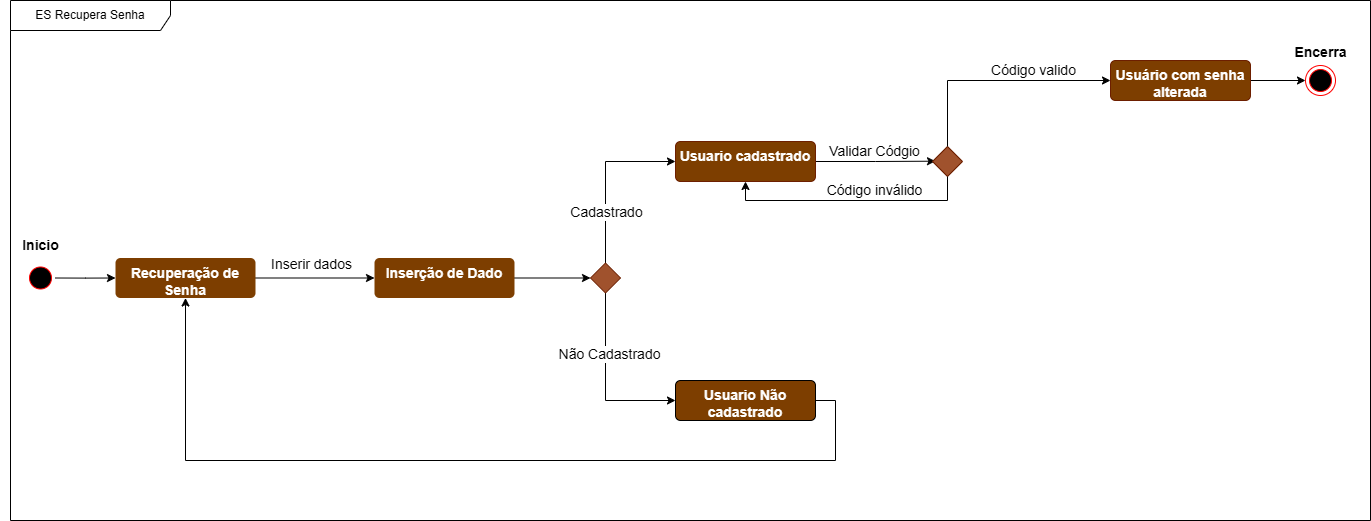

The diagram above was exported from draw.io. Its source (the exported page's mxGraphModel, read from the mxfile embedded in the PNG):
<mxGraphModel dx="1760" dy="2105" grid="1" gridSize="10" guides="1" tooltips="1" connect="1" arrows="1" fold="1" page="1" pageScale="1" pageWidth="827" pageHeight="1169" math="0" shadow="0">
  <root>
    <mxCell id="0" />
    <mxCell id="1" parent="0" />
    <mxCell id="VOcECH8DKtG9JjB0YTDp-1" style="edgeStyle=orthogonalEdgeStyle;rounded=0;orthogonalLoop=1;jettySize=auto;html=1;exitX=1;exitY=0.5;exitDx=0;exitDy=0;" parent="1" source="VOcECH8DKtG9JjB0YTDp-2" edge="1">
      <mxGeometry relative="1" as="geometry">
        <mxPoint x="155" y="217.5" as="targetPoint" />
      </mxGeometry>
    </mxCell>
    <mxCell id="VOcECH8DKtG9JjB0YTDp-2" value="" style="ellipse;html=1;shape=startState;fillColor=#000000;strokeColor=#ff0000;" parent="1" vertex="1">
      <mxGeometry x="65" y="202.5" width="30" height="30" as="geometry" />
    </mxCell>
    <mxCell id="VOcECH8DKtG9JjB0YTDp-3" style="edgeStyle=orthogonalEdgeStyle;rounded=0;orthogonalLoop=1;jettySize=auto;html=1;exitX=1;exitY=0.5;exitDx=0;exitDy=0;entryX=0;entryY=0.5;entryDx=0;entryDy=0;" parent="1" source="VOcECH8DKtG9JjB0YTDp-5" target="VOcECH8DKtG9JjB0YTDp-28" edge="1">
      <mxGeometry relative="1" as="geometry" />
    </mxCell>
    <mxCell id="VOcECH8DKtG9JjB0YTDp-4" value="Inserir dados" style="edgeLabel;html=1;align=center;verticalAlign=middle;resizable=0;points=[];fontSize=14;" parent="VOcECH8DKtG9JjB0YTDp-3" connectable="0" vertex="1">
      <mxGeometry x="-0.0252" y="-3" relative="1" as="geometry">
        <mxPoint x="-3" y="-18" as="offset" />
      </mxGeometry>
    </mxCell>
    <mxCell id="VOcECH8DKtG9JjB0YTDp-5" value="Recuperação de Senha" style="html=1;align=center;verticalAlign=top;rounded=1;absoluteArcSize=1;arcSize=10;dashed=0;whiteSpace=wrap;fontColor=#FFFFFF;strokeColor=none;fillColor=#7D3E00;fontStyle=1;fontSize=14;" parent="1" vertex="1">
      <mxGeometry x="155" y="197.5" width="140" height="40" as="geometry" />
    </mxCell>
    <mxCell id="VOcECH8DKtG9JjB0YTDp-6" style="edgeStyle=orthogonalEdgeStyle;rounded=0;orthogonalLoop=1;jettySize=auto;html=1;exitX=0.5;exitY=1;exitDx=0;exitDy=0;entryX=0;entryY=0.5;entryDx=0;entryDy=0;" parent="1" source="VOcECH8DKtG9JjB0YTDp-10" target="VOcECH8DKtG9JjB0YTDp-12" edge="1">
      <mxGeometry relative="1" as="geometry" />
    </mxCell>
    <mxCell id="VOcECH8DKtG9JjB0YTDp-7" value="Não Cadastrado" style="edgeLabel;html=1;align=center;verticalAlign=middle;resizable=0;points=[];fontSize=14;" parent="VOcECH8DKtG9JjB0YTDp-6" connectable="0" vertex="1">
      <mxGeometry x="-0.3291" y="3" relative="1" as="geometry">
        <mxPoint as="offset" />
      </mxGeometry>
    </mxCell>
    <mxCell id="VOcECH8DKtG9JjB0YTDp-8" style="edgeStyle=orthogonalEdgeStyle;rounded=0;orthogonalLoop=1;jettySize=auto;html=1;exitX=0.5;exitY=0;exitDx=0;exitDy=0;entryX=0;entryY=0.5;entryDx=0;entryDy=0;" parent="1" source="VOcECH8DKtG9JjB0YTDp-10" target="VOcECH8DKtG9JjB0YTDp-17" edge="1">
      <mxGeometry relative="1" as="geometry" />
    </mxCell>
    <mxCell id="VOcECH8DKtG9JjB0YTDp-9" value="Cadastrado" style="edgeLabel;html=1;align=center;verticalAlign=middle;resizable=0;points=[];fontSize=14;" parent="VOcECH8DKtG9JjB0YTDp-8" connectable="0" vertex="1">
      <mxGeometry x="-0.4392" y="-5" relative="1" as="geometry">
        <mxPoint x="-5" y="-4" as="offset" />
      </mxGeometry>
    </mxCell>
    <mxCell id="VOcECH8DKtG9JjB0YTDp-10" value="" style="rhombus;fontColor=#ffffff;noLabel=1;labelBackgroundColor=none;fillColor=#a0522d;strokeColor=#6D1F00;" parent="1" vertex="1">
      <mxGeometry x="630" y="202.5" width="30" height="30" as="geometry" />
    </mxCell>
    <mxCell id="VOcECH8DKtG9JjB0YTDp-11" style="edgeStyle=orthogonalEdgeStyle;rounded=0;orthogonalLoop=1;jettySize=auto;html=1;exitX=1;exitY=0.5;exitDx=0;exitDy=0;entryX=0.5;entryY=1;entryDx=0;entryDy=0;" parent="1" source="VOcECH8DKtG9JjB0YTDp-12" target="VOcECH8DKtG9JjB0YTDp-5" edge="1">
      <mxGeometry relative="1" as="geometry">
        <Array as="points">
          <mxPoint x="875" y="340" />
          <mxPoint x="875" y="400" />
          <mxPoint x="225" y="400" />
        </Array>
      </mxGeometry>
    </mxCell>
    <mxCell id="VOcECH8DKtG9JjB0YTDp-12" value="Usuario Não cadastrado" style="html=1;align=center;verticalAlign=top;rounded=1;absoluteArcSize=1;arcSize=10;dashed=0;whiteSpace=wrap;fillColor=#7D3E00;fontColor=#FFFFFF;fontStyle=1;fontSize=14;" parent="1" vertex="1">
      <mxGeometry x="715" y="320" width="140" height="40" as="geometry" />
    </mxCell>
    <mxCell id="VOcECH8DKtG9JjB0YTDp-13" value="Inicio" style="text;align=center;fontStyle=1;verticalAlign=middle;spacingLeft=3;spacingRight=3;strokeColor=none;rotatable=0;points=[[0,0.5],[1,0.5]];portConstraint=eastwest;html=1;fontSize=14;" parent="1" vertex="1">
      <mxGeometry x="40" y="171.5" width="80" height="26" as="geometry" />
    </mxCell>
    <mxCell id="VOcECH8DKtG9JjB0YTDp-14" value="ES Recupera Senha" style="shape=umlFrame;whiteSpace=wrap;html=1;pointerEvents=0;recursiveResize=0;container=0;collapsible=0;width=160;" parent="1" vertex="1">
      <mxGeometry x="50" y="-60" width="1360" height="520" as="geometry" />
    </mxCell>
    <mxCell id="VOcECH8DKtG9JjB0YTDp-15" style="edgeStyle=orthogonalEdgeStyle;rounded=0;orthogonalLoop=1;jettySize=auto;html=1;exitX=1;exitY=0.5;exitDx=0;exitDy=0;" parent="1" source="VOcECH8DKtG9JjB0YTDp-17" edge="1">
      <mxGeometry relative="1" as="geometry">
        <mxPoint x="975" y="100.68421052631584" as="targetPoint" />
      </mxGeometry>
    </mxCell>
    <mxCell id="VOcECH8DKtG9JjB0YTDp-16" value="Validar Códgio" style="edgeLabel;html=1;align=center;verticalAlign=middle;resizable=0;points=[];fontSize=14;" parent="VOcECH8DKtG9JjB0YTDp-15" connectable="0" vertex="1">
      <mxGeometry x="-0.0432" y="1" relative="1" as="geometry">
        <mxPoint y="-10" as="offset" />
      </mxGeometry>
    </mxCell>
    <mxCell id="VOcECH8DKtG9JjB0YTDp-17" value="Usuario cadastrado" style="html=1;align=center;verticalAlign=top;rounded=1;absoluteArcSize=1;arcSize=10;dashed=0;whiteSpace=wrap;fillColor=#7D3E00;strokeColor=#6D1F00;fontColor=#ffffff;fontStyle=1;fontSize=14;" parent="1" vertex="1">
      <mxGeometry x="715" y="81" width="140" height="40" as="geometry" />
    </mxCell>
    <mxCell id="VOcECH8DKtG9JjB0YTDp-22" value="" style="rhombus;fontColor=#ffffff;noLabel=1;labelBackgroundColor=none;fillColor=#a0522d;strokeColor=#6D1F00;" parent="1" vertex="1">
      <mxGeometry x="972" y="86" width="30" height="30" as="geometry" />
    </mxCell>
    <mxCell id="VOcECH8DKtG9JjB0YTDp-27" style="edgeStyle=orthogonalEdgeStyle;rounded=0;orthogonalLoop=1;jettySize=auto;html=1;exitX=1;exitY=0.5;exitDx=0;exitDy=0;entryX=0;entryY=0.5;entryDx=0;entryDy=0;" parent="1" source="VOcECH8DKtG9JjB0YTDp-28" target="VOcECH8DKtG9JjB0YTDp-10" edge="1">
      <mxGeometry relative="1" as="geometry" />
    </mxCell>
    <mxCell id="VOcECH8DKtG9JjB0YTDp-28" value="Inserção de Dado" style="html=1;align=center;verticalAlign=top;rounded=1;absoluteArcSize=1;arcSize=10;dashed=0;whiteSpace=wrap;fontColor=#FFFFFF;strokeColor=none;fillColor=#7D3E00;fontStyle=1;fontSize=14;" parent="1" vertex="1">
      <mxGeometry x="414" y="197.5" width="140" height="40" as="geometry" />
    </mxCell>
    <mxCell id="VOcECH8DKtG9JjB0YTDp-29" value="" style="group" parent="1" connectable="0" vertex="1">
      <mxGeometry x="1320" y="-21" width="80" height="56" as="geometry" />
    </mxCell>
    <mxCell id="VOcECH8DKtG9JjB0YTDp-30" value="" style="group" parent="VOcECH8DKtG9JjB0YTDp-29" connectable="0" vertex="1">
      <mxGeometry width="80" height="56" as="geometry" />
    </mxCell>
    <mxCell id="VOcECH8DKtG9JjB0YTDp-31" value="Encerra" style="text;align=center;fontStyle=1;verticalAlign=middle;spacingLeft=3;spacingRight=3;strokeColor=none;rotatable=0;points=[[0,0.5],[1,0.5]];portConstraint=eastwest;html=1;fontSize=14;" parent="VOcECH8DKtG9JjB0YTDp-30" vertex="1">
      <mxGeometry width="80" height="26" as="geometry" />
    </mxCell>
    <mxCell id="VOcECH8DKtG9JjB0YTDp-32" value="" style="ellipse;html=1;shape=endState;fillColor=#000000;strokeColor=#ff0000;" parent="VOcECH8DKtG9JjB0YTDp-29" vertex="1">
      <mxGeometry x="25" y="26" width="30" height="30" as="geometry" />
    </mxCell>
    <mxCell id="VOcECH8DKtG9JjB0YTDp-37" style="edgeStyle=orthogonalEdgeStyle;rounded=0;orthogonalLoop=1;jettySize=auto;html=1;exitX=1;exitY=0.5;exitDx=0;exitDy=0;" parent="1" source="VOcECH8DKtG9JjB0YTDp-34" target="VOcECH8DKtG9JjB0YTDp-32" edge="1">
      <mxGeometry relative="1" as="geometry" />
    </mxCell>
    <mxCell id="VOcECH8DKtG9JjB0YTDp-34" value="Usuário com senha alterada" style="html=1;align=center;verticalAlign=top;rounded=1;absoluteArcSize=1;arcSize=10;dashed=0;whiteSpace=wrap;fillColor=#7D3E00;strokeColor=#6D1F00;fontColor=#ffffff;fontStyle=1;fontSize=14;" parent="1" vertex="1">
      <mxGeometry x="1150" width="140" height="40" as="geometry" />
    </mxCell>
    <mxCell id="2CRurya9CNToCwDASuCY-1" value="" style="endArrow=classic;html=1;rounded=0;exitX=0.5;exitY=0;exitDx=0;exitDy=0;entryX=0;entryY=0.5;entryDx=0;entryDy=0;edgeStyle=orthogonalEdgeStyle;" edge="1" parent="1" source="VOcECH8DKtG9JjB0YTDp-22" target="VOcECH8DKtG9JjB0YTDp-34">
      <mxGeometry width="50" height="50" relative="1" as="geometry">
        <mxPoint x="1120" y="160" as="sourcePoint" />
        <mxPoint x="1170" y="110" as="targetPoint" />
      </mxGeometry>
    </mxCell>
    <mxCell id="2CRurya9CNToCwDASuCY-3" value="Código valido" style="edgeLabel;html=1;align=center;verticalAlign=middle;resizable=0;points=[];fontSize=14;" vertex="1" connectable="0" parent="2CRurya9CNToCwDASuCY-1">
      <mxGeometry x="-0.2664" y="-5" relative="1" as="geometry">
        <mxPoint x="67" y="-16" as="offset" />
      </mxGeometry>
    </mxCell>
    <mxCell id="2CRurya9CNToCwDASuCY-2" value="" style="endArrow=classic;html=1;rounded=0;exitX=0.5;exitY=1;exitDx=0;exitDy=0;entryX=0.5;entryY=1;entryDx=0;entryDy=0;edgeStyle=orthogonalEdgeStyle;" edge="1" parent="1" source="VOcECH8DKtG9JjB0YTDp-22" target="VOcECH8DKtG9JjB0YTDp-17">
      <mxGeometry width="50" height="50" relative="1" as="geometry">
        <mxPoint x="1120" y="160" as="sourcePoint" />
        <mxPoint x="1170" y="110" as="targetPoint" />
        <Array as="points">
          <mxPoint x="987" y="140" />
          <mxPoint x="785" y="140" />
        </Array>
      </mxGeometry>
    </mxCell>
    <mxCell id="2CRurya9CNToCwDASuCY-4" value="Código inválido" style="edgeLabel;html=1;align=center;verticalAlign=middle;resizable=0;points=[];fontSize=14;" vertex="1" connectable="0" parent="2CRurya9CNToCwDASuCY-2">
      <mxGeometry relative="1" as="geometry">
        <mxPoint x="24" y="-11" as="offset" />
      </mxGeometry>
    </mxCell>
  </root>
</mxGraphModel>